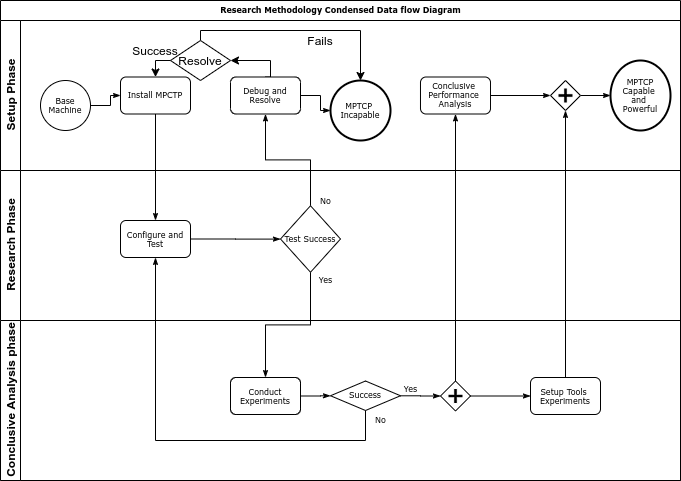

The diagram above was exported from draw.io. Its source (the exported page's mxGraphModel, read from the mxfile embedded in the PNG):
<mxGraphModel dx="818" dy="518" grid="1" gridSize="10" guides="1" tooltips="1" connect="1" arrows="1" fold="1" page="1" pageScale="1" pageWidth="1100" pageHeight="850" background="#ffffff" math="0" shadow="0">
  <root>
    <mxCell id="0" />
    <mxCell id="1" parent="0" />
    <mxCell id="2b4e8129b02d487f-1" value="Research Methodology Condensed Data flow Diagram" style="swimlane;html=1;childLayout=stackLayout;horizontal=1;startSize=20;horizontalStack=0;rounded=0;shadow=0;labelBackgroundColor=none;strokeWidth=1;fontFamily=Verdana;fontSize=8;align=center;" parent="1" vertex="1">
      <mxGeometry x="180" y="70" width="680" height="480" as="geometry" />
    </mxCell>
    <mxCell id="2b4e8129b02d487f-2" value="Setup Phase" style="swimlane;html=1;startSize=20;horizontal=0;" parent="2b4e8129b02d487f-1" vertex="1">
      <mxGeometry y="20" width="680" height="150" as="geometry" />
    </mxCell>
    <mxCell id="2b4e8129b02d487f-18" style="edgeStyle=orthogonalEdgeStyle;rounded=0;html=1;labelBackgroundColor=none;startArrow=none;startFill=0;startSize=5;endArrow=classicThin;endFill=1;endSize=5;jettySize=auto;orthogonalLoop=1;strokeWidth=1;fontFamily=Verdana;fontSize=8" parent="2b4e8129b02d487f-2" source="2b4e8129b02d487f-5" target="2b4e8129b02d487f-6" edge="1">
      <mxGeometry relative="1" as="geometry" />
    </mxCell>
    <mxCell id="wmqeVdsT6botALFAJQLu-8" style="edgeStyle=orthogonalEdgeStyle;rounded=0;orthogonalLoop=1;jettySize=auto;html=1;exitX=0.5;exitY=0;exitDx=0;exitDy=0;" edge="1" parent="2b4e8129b02d487f-2" source="wmqeVdsT6botALFAJQLu-5" target="2b4e8129b02d487f-8">
      <mxGeometry relative="1" as="geometry">
        <Array as="points">
          <mxPoint x="360" y="10" />
        </Array>
      </mxGeometry>
    </mxCell>
    <mxCell id="wmqeVdsT6botALFAJQLu-9" value="Fails" style="text;html=1;strokeColor=none;fillColor=none;align=center;verticalAlign=middle;whiteSpace=wrap;rounded=0;" vertex="1" parent="2b4e8129b02d487f-2">
      <mxGeometry x="300" y="10" width="40" height="20" as="geometry" />
    </mxCell>
    <mxCell id="wmqeVdsT6botALFAJQLu-12" value="Success&lt;br&gt;" style="text;html=1;strokeColor=none;fillColor=none;align=center;verticalAlign=middle;whiteSpace=wrap;rounded=0;" vertex="1" parent="2b4e8129b02d487f-2">
      <mxGeometry x="135" y="20" width="40" height="20" as="geometry" />
    </mxCell>
    <mxCell id="wmqeVdsT6botALFAJQLu-5" value="Resolve" style="rhombus;whiteSpace=wrap;html=1;" vertex="1" parent="2b4e8129b02d487f-2">
      <mxGeometry x="170" y="20" width="60" height="40" as="geometry" />
    </mxCell>
    <mxCell id="2b4e8129b02d487f-11" value="MPTCP&lt;br&gt;Capable&amp;nbsp;&lt;br&gt;and&amp;nbsp;&lt;br&gt;Powerful&lt;br&gt;" style="ellipse;whiteSpace=wrap;html=1;rounded=0;shadow=0;labelBackgroundColor=none;strokeWidth=2;fontFamily=Verdana;fontSize=8;align=center;" parent="2b4e8129b02d487f-2" vertex="1">
      <mxGeometry x="610" y="40" width="60" height="70" as="geometry" />
    </mxCell>
    <mxCell id="2b4e8129b02d487f-5" value="Base Machine&lt;br&gt;" style="ellipse;whiteSpace=wrap;html=1;rounded=0;shadow=0;labelBackgroundColor=none;strokeWidth=1;fontFamily=Verdana;fontSize=8;align=center;" parent="2b4e8129b02d487f-2" vertex="1">
      <mxGeometry x="40" y="60" width="50" height="50" as="geometry" />
    </mxCell>
    <mxCell id="2b4e8129b02d487f-6" value="Install MPCTP" style="rounded=1;whiteSpace=wrap;html=1;shadow=0;labelBackgroundColor=none;strokeWidth=1;fontFamily=Verdana;fontSize=8;align=center;" parent="2b4e8129b02d487f-2" vertex="1">
      <mxGeometry x="120" y="56.49999999999997" width="70" height="37" as="geometry" />
    </mxCell>
    <mxCell id="2b4e8129b02d487f-20" style="edgeStyle=orthogonalEdgeStyle;rounded=0;html=1;labelBackgroundColor=none;startArrow=none;startFill=0;startSize=5;endArrow=classicThin;endFill=1;endSize=5;jettySize=auto;orthogonalLoop=1;strokeWidth=1;fontFamily=Verdana;fontSize=8" parent="2b4e8129b02d487f-2" source="2b4e8129b02d487f-7" target="2b4e8129b02d487f-8" edge="1">
      <mxGeometry relative="1" as="geometry" />
    </mxCell>
    <mxCell id="wmqeVdsT6botALFAJQLu-6" style="edgeStyle=orthogonalEdgeStyle;rounded=0;orthogonalLoop=1;jettySize=auto;html=1;exitX=0.5;exitY=0;exitDx=0;exitDy=0;entryX=1;entryY=0.5;entryDx=0;entryDy=0;" edge="1" parent="2b4e8129b02d487f-2" source="2b4e8129b02d487f-7" target="wmqeVdsT6botALFAJQLu-5">
      <mxGeometry relative="1" as="geometry">
        <Array as="points">
          <mxPoint x="270" y="57" />
          <mxPoint x="270" y="40" />
        </Array>
      </mxGeometry>
    </mxCell>
    <mxCell id="2b4e8129b02d487f-7" value="Debug and Resolve" style="rounded=1;whiteSpace=wrap;html=1;shadow=0;labelBackgroundColor=none;strokeWidth=1;fontFamily=Verdana;fontSize=8;align=center;" parent="2b4e8129b02d487f-2" vertex="1">
      <mxGeometry x="230" y="56.49999999999997" width="70" height="37" as="geometry" />
    </mxCell>
    <mxCell id="2b4e8129b02d487f-8" value="MPTCP&amp;nbsp;&lt;br&gt;Incapable&lt;br&gt;" style="ellipse;whiteSpace=wrap;html=1;rounded=0;shadow=0;labelBackgroundColor=none;strokeWidth=2;fontFamily=Verdana;fontSize=8;align=center;" parent="2b4e8129b02d487f-2" vertex="1">
      <mxGeometry x="330" y="60" width="60" height="60" as="geometry" />
    </mxCell>
    <mxCell id="2b4e8129b02d487f-22" style="edgeStyle=orthogonalEdgeStyle;rounded=0;html=1;entryX=0;entryY=0.5;labelBackgroundColor=none;startArrow=none;startFill=0;startSize=5;endArrow=classicThin;endFill=1;endSize=5;jettySize=auto;orthogonalLoop=1;strokeWidth=1;fontFamily=Verdana;fontSize=8" parent="2b4e8129b02d487f-2" source="2b4e8129b02d487f-9" target="2b4e8129b02d487f-10" edge="1">
      <mxGeometry relative="1" as="geometry" />
    </mxCell>
    <mxCell id="2b4e8129b02d487f-9" value="Conclusive&amp;nbsp;&lt;br&gt;Performance&amp;nbsp;&lt;br&gt;Analysis" style="rounded=1;whiteSpace=wrap;html=1;shadow=0;labelBackgroundColor=none;strokeWidth=1;fontFamily=Verdana;fontSize=8;align=center;" parent="2b4e8129b02d487f-2" vertex="1">
      <mxGeometry x="420" y="56.49999999999997" width="70" height="37" as="geometry" />
    </mxCell>
    <mxCell id="2b4e8129b02d487f-23" style="edgeStyle=orthogonalEdgeStyle;rounded=0;html=1;labelBackgroundColor=none;startArrow=none;startFill=0;startSize=5;endArrow=classicThin;endFill=1;endSize=5;jettySize=auto;orthogonalLoop=1;strokeWidth=1;fontFamily=Verdana;fontSize=8" parent="2b4e8129b02d487f-2" source="2b4e8129b02d487f-10" target="2b4e8129b02d487f-11" edge="1">
      <mxGeometry relative="1" as="geometry" />
    </mxCell>
    <mxCell id="2b4e8129b02d487f-10" value="" style="shape=mxgraph.bpmn.shape;html=1;verticalLabelPosition=bottom;labelBackgroundColor=#ffffff;verticalAlign=top;perimeter=rhombusPerimeter;background=gateway;outline=none;symbol=parallelGw;rounded=1;shadow=0;strokeWidth=1;fontFamily=Verdana;fontSize=8;align=center;" parent="2b4e8129b02d487f-2" vertex="1">
      <mxGeometry x="550" y="60" width="30" height="30" as="geometry" />
    </mxCell>
    <mxCell id="wmqeVdsT6botALFAJQLu-7" style="edgeStyle=orthogonalEdgeStyle;rounded=0;orthogonalLoop=1;jettySize=auto;html=1;exitX=0;exitY=0.5;exitDx=0;exitDy=0;entryX=0.5;entryY=0;entryDx=0;entryDy=0;" edge="1" parent="2b4e8129b02d487f-2" source="wmqeVdsT6botALFAJQLu-5" target="2b4e8129b02d487f-6">
      <mxGeometry relative="1" as="geometry">
        <mxPoint x="150" y="30" as="targetPoint" />
      </mxGeometry>
    </mxCell>
    <mxCell id="2b4e8129b02d487f-3" value="Research Phase" style="swimlane;html=1;startSize=20;horizontal=0;" parent="2b4e8129b02d487f-1" vertex="1">
      <mxGeometry y="170" width="680" height="150" as="geometry" />
    </mxCell>
    <mxCell id="2b4e8129b02d487f-26" style="edgeStyle=orthogonalEdgeStyle;rounded=0;html=1;labelBackgroundColor=none;startArrow=none;startFill=0;startSize=5;endArrow=classicThin;endFill=1;endSize=5;jettySize=auto;orthogonalLoop=1;strokeWidth=1;fontFamily=Verdana;fontSize=8" parent="2b4e8129b02d487f-3" source="2b4e8129b02d487f-12" target="2b4e8129b02d487f-13" edge="1">
      <mxGeometry relative="1" as="geometry" />
    </mxCell>
    <mxCell id="2b4e8129b02d487f-13" value="Test Success" style="strokeWidth=1;html=1;shape=mxgraph.flowchart.decision;whiteSpace=wrap;rounded=1;shadow=0;labelBackgroundColor=none;fontFamily=Verdana;fontSize=8;align=center;" parent="2b4e8129b02d487f-3" vertex="1">
      <mxGeometry x="280" y="35.25" width="60" height="66.5" as="geometry" />
    </mxCell>
    <mxCell id="2b4e8129b02d487f-12" value="Configure and Test" style="rounded=1;whiteSpace=wrap;html=1;shadow=0;labelBackgroundColor=none;strokeWidth=1;fontFamily=Verdana;fontSize=8;align=center;" parent="2b4e8129b02d487f-3" vertex="1">
      <mxGeometry x="120" y="49.99999999999996" width="70" height="37" as="geometry" />
    </mxCell>
    <mxCell id="2b4e8129b02d487f-4" value="Conclusive Analysis phase" style="swimlane;html=1;startSize=20;horizontal=0;" parent="2b4e8129b02d487f-1" vertex="1">
      <mxGeometry y="320" width="680" height="160" as="geometry" />
    </mxCell>
    <mxCell id="2b4e8129b02d487f-28" style="edgeStyle=orthogonalEdgeStyle;rounded=0;html=1;labelBackgroundColor=none;startArrow=none;startFill=0;startSize=5;endArrow=classicThin;endFill=1;endSize=5;jettySize=auto;orthogonalLoop=1;strokeWidth=1;fontFamily=Verdana;fontSize=8;" parent="2b4e8129b02d487f-4" source="2b4e8129b02d487f-14" target="2b4e8129b02d487f-15" edge="1">
      <mxGeometry relative="1" as="geometry" />
    </mxCell>
    <mxCell id="2b4e8129b02d487f-14" value="Conduct Experiments" style="rounded=1;whiteSpace=wrap;html=1;shadow=0;labelBackgroundColor=none;strokeWidth=1;fontFamily=Verdana;fontSize=8;align=center;" parent="2b4e8129b02d487f-4" vertex="1">
      <mxGeometry x="230" y="57.00000000000003" width="70" height="37" as="geometry" />
    </mxCell>
    <mxCell id="2b4e8129b02d487f-29" value="Yes" style="edgeStyle=orthogonalEdgeStyle;rounded=0;html=1;entryX=0;entryY=0.5;labelBackgroundColor=none;startArrow=none;startFill=0;startSize=5;endArrow=classicThin;endFill=1;endSize=5;jettySize=auto;orthogonalLoop=1;strokeWidth=1;fontFamily=Verdana;fontSize=8" parent="2b4e8129b02d487f-4" source="2b4e8129b02d487f-15" target="2b4e8129b02d487f-16" edge="1">
      <mxGeometry x="-0.5006" y="6" relative="1" as="geometry">
        <mxPoint as="offset" />
      </mxGeometry>
    </mxCell>
    <mxCell id="2b4e8129b02d487f-15" value="Success" style="strokeWidth=1;html=1;shape=mxgraph.flowchart.decision;whiteSpace=wrap;rounded=1;shadow=0;labelBackgroundColor=none;fontFamily=Verdana;fontSize=8;align=center;" parent="2b4e8129b02d487f-4" vertex="1">
      <mxGeometry x="330" y="60.5" width="70" height="29.5" as="geometry" />
    </mxCell>
    <mxCell id="2b4e8129b02d487f-30" style="edgeStyle=orthogonalEdgeStyle;rounded=0;html=1;labelBackgroundColor=none;startArrow=none;startFill=0;startSize=5;endArrow=classicThin;endFill=1;endSize=5;jettySize=auto;orthogonalLoop=1;strokeColor=#000000;strokeWidth=1;fontFamily=Verdana;fontSize=8;fontColor=#000000;" parent="2b4e8129b02d487f-4" source="2b4e8129b02d487f-16" target="2b4e8129b02d487f-17" edge="1">
      <mxGeometry relative="1" as="geometry" />
    </mxCell>
    <mxCell id="2b4e8129b02d487f-16" value="" style="shape=mxgraph.bpmn.shape;html=1;verticalLabelPosition=bottom;labelBackgroundColor=#ffffff;verticalAlign=top;perimeter=rhombusPerimeter;background=gateway;outline=none;symbol=parallelGw;rounded=1;shadow=0;strokeWidth=1;fontFamily=Verdana;fontSize=8;align=center;" parent="2b4e8129b02d487f-4" vertex="1">
      <mxGeometry x="440" y="60.500000000000064" width="30" height="30" as="geometry" />
    </mxCell>
    <mxCell id="2b4e8129b02d487f-17" value="Setup Tools&amp;nbsp;&lt;br&gt;Experiments" style="rounded=1;whiteSpace=wrap;html=1;shadow=0;labelBackgroundColor=none;strokeWidth=1;fontFamily=Verdana;fontSize=8;align=center;" parent="2b4e8129b02d487f-4" vertex="1">
      <mxGeometry x="530" y="57" width="70" height="37" as="geometry" />
    </mxCell>
    <mxCell id="2b4e8129b02d487f-24" style="edgeStyle=orthogonalEdgeStyle;rounded=0;html=1;labelBackgroundColor=none;startArrow=none;startFill=0;startSize=5;endArrow=classicThin;endFill=1;endSize=5;jettySize=auto;orthogonalLoop=1;strokeWidth=1;fontFamily=Verdana;fontSize=8" parent="2b4e8129b02d487f-1" source="2b4e8129b02d487f-6" target="2b4e8129b02d487f-12" edge="1">
      <mxGeometry relative="1" as="geometry" />
    </mxCell>
    <mxCell id="2b4e8129b02d487f-25" value="No" style="edgeStyle=orthogonalEdgeStyle;rounded=0;html=1;labelBackgroundColor=none;startArrow=none;startFill=0;startSize=5;endArrow=classicThin;endFill=1;endSize=5;jettySize=auto;orthogonalLoop=1;strokeWidth=1;fontFamily=Verdana;fontSize=8" parent="2b4e8129b02d487f-1" source="2b4e8129b02d487f-13" target="2b4e8129b02d487f-7" edge="1">
      <mxGeometry x="-0.9364" y="-15" relative="1" as="geometry">
        <mxPoint as="offset" />
      </mxGeometry>
    </mxCell>
    <mxCell id="2b4e8129b02d487f-27" value="Yes" style="edgeStyle=orthogonalEdgeStyle;rounded=0;html=1;labelBackgroundColor=none;startArrow=none;startFill=0;startSize=5;endArrow=classicThin;endFill=1;endSize=5;jettySize=auto;orthogonalLoop=1;strokeWidth=1;fontFamily=Verdana;fontSize=8" parent="2b4e8129b02d487f-1" source="2b4e8129b02d487f-13" target="2b4e8129b02d487f-14" edge="1">
      <mxGeometry x="-0.8947" y="15" relative="1" as="geometry">
        <mxPoint as="offset" />
      </mxGeometry>
    </mxCell>
    <mxCell id="2b4e8129b02d487f-31" style="edgeStyle=orthogonalEdgeStyle;rounded=0;html=1;entryX=0.5;entryY=1;labelBackgroundColor=none;startArrow=none;startFill=0;startSize=5;endArrow=classicThin;endFill=1;endSize=5;jettySize=auto;orthogonalLoop=1;strokeWidth=1;fontFamily=Verdana;fontSize=8" parent="2b4e8129b02d487f-1" source="2b4e8129b02d487f-17" target="2b4e8129b02d487f-10" edge="1">
      <mxGeometry relative="1" as="geometry" />
    </mxCell>
    <mxCell id="2b4e8129b02d487f-32" value="No" style="edgeStyle=orthogonalEdgeStyle;rounded=0;html=1;labelBackgroundColor=none;startArrow=none;startFill=0;startSize=5;endArrow=classicThin;endFill=1;endSize=5;jettySize=auto;orthogonalLoop=1;strokeWidth=1;fontFamily=Verdana;fontSize=8;exitX=0.5;exitY=1;exitDx=0;exitDy=0;exitPerimeter=0;" parent="2b4e8129b02d487f-1" source="2b4e8129b02d487f-15" target="2b4e8129b02d487f-12" edge="1">
      <mxGeometry x="-0.9529" y="15" relative="1" as="geometry">
        <Array as="points">
          <mxPoint x="365" y="440" />
          <mxPoint x="155" y="440" />
        </Array>
        <mxPoint as="offset" />
        <mxPoint x="345" y="420" as="sourcePoint" />
      </mxGeometry>
    </mxCell>
    <mxCell id="2b4e8129b02d487f-33" style="edgeStyle=orthogonalEdgeStyle;rounded=0;html=1;labelBackgroundColor=none;startArrow=none;startFill=0;startSize=5;endArrow=classicThin;endFill=1;endSize=5;jettySize=auto;orthogonalLoop=1;strokeWidth=1;fontFamily=Verdana;fontSize=8" parent="2b4e8129b02d487f-1" source="2b4e8129b02d487f-16" target="2b4e8129b02d487f-9" edge="1">
      <mxGeometry relative="1" as="geometry" />
    </mxCell>
  </root>
</mxGraphModel>